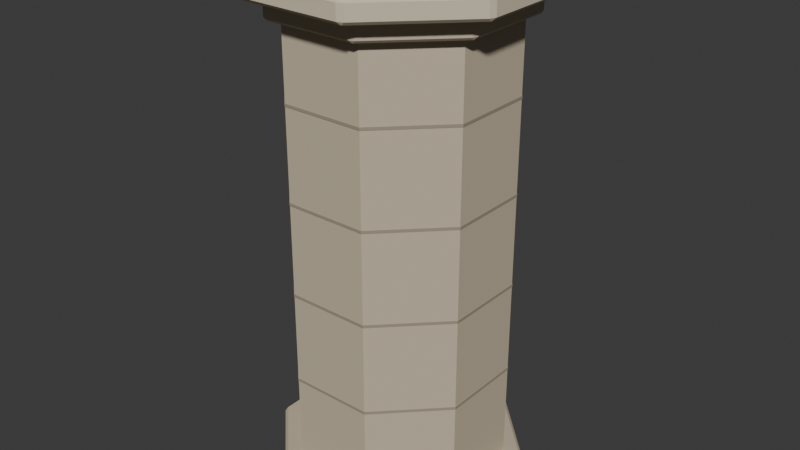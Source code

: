 # Source: TurretPedestal.blend  (saved by Blender 4.4.32; exported with 4.5.12 LTS)
import bpy
from mathutils import Matrix  # noqa: F401  (used for matrix-valued properties, if any)

bpy.ops.wm.read_factory_settings(use_empty=True)
scene = bpy.context.scene
scene.name = 'Scene'

# ---- collections
col_collection = bpy.data.collections.new('Collection'); scene.collection.children.link(col_collection)

# ---- materials (node trees are filled in below, after node groups)
mat_pedestalstone = bpy.data.materials.new('PedestalStone')
mat_pedestalstone.diffuse_color = (0.57, 0.49, 0.36, 1.0)
mat_pedestallight = bpy.data.materials.new('PedestalLight')
mat_pedestallight.diffuse_color = (0.67, 0.59, 0.44, 1.0)
mat_pedestaljoint = bpy.data.materials.new('PedestalJoint')
mat_pedestaljoint.diffuse_color = (0.35, 0.3, 0.23, 1.0)

# ---- material node trees

# ---- world
world_world = bpy.data.worlds.new('World'); scene.world = world_world
world_world.use_nodes = True; world_world.node_tree.nodes.clear()
_N = world_world.node_tree.nodes; _L = world_world.node_tree.links
n0 = _N.new('ShaderNodeOutputWorld'); n0.name = 'World Output'; n0.location = (300, 300)
n1 = _N.new('ShaderNodeBackground'); n1.name = 'Background'; n1.location = (10, 300)
n1.inputs[0].default_value = (0.05088, 0.05088, 0.05088, 1.0)
_L.new(n1.outputs[0], n0.inputs[0])
n0.is_active_output = True
world_world.color = (0.05088, 0.05088, 0.05088)
world_world.sun_shadow_jitter_overblur = 0.0

# ---- meshes
me_cylinder = bpy.data.meshes.new('Cylinder')
me_cylinder.from_pydata([(-1.799, 4.342, -22.0), (-1.799, 4.342, -1.5), (1.799, 4.342, -22.0), (1.799, 4.342, -1.5), (4.342, 1.799, -22.0), (4.342, 1.799, -1.5), (4.342, -1.799, -22.0), (4.342, -1.799, -1.5), (1.799, -4.342, -22.0), (1.799, -4.342, -1.5), (-1.799, -4.342, -22.0), (-1.799, -4.342, -1.5), (-4.342, -1.799, -22.0), (-4.342, -1.799, -1.5), (-4.342, 1.799, -22.0), (-4.342, 1.799, -1.5), (-1.998, 4.823, -1.8), (-2.132, 4.858, -1.68), (-1.927, 4.943, -1.68), (-1.998, 4.823, -0.8), (-1.927, 4.943, -0.92), (-2.132, 4.858, -0.92), (1.998, 4.823, -1.8), (1.927, 4.943, -1.68), (2.132, 4.858, -1.68), (1.998, 4.823, -0.8), (2.132, 4.858, -0.92), (1.927, 4.943, -0.92), (4.823, 1.998, -1.8), (4.858, 2.132, -1.68), (4.943, 1.927, -1.68), (4.823, 1.998, -0.8), (4.943, 1.927, -0.92), (4.858, 2.132, -0.92), (4.823, -1.998, -1.8), (4.943, -1.927, -1.68), (4.858, -2.132, -1.68), (4.823, -1.998, -0.8), (4.858, -2.132, -0.92), (4.943, -1.927, -0.92), (1.998, -4.823, -1.8), (2.132, -4.858, -1.68), (1.927, -4.943, -1.68), (1.998, -4.823, -0.8), (1.927, -4.943, -0.92), (2.132, -4.858, -0.92), (-1.998, -4.823, -1.8), (-1.927, -4.943, -1.68), (-2.132, -4.858, -1.68), (-1.998, -4.823, -0.8), (-2.132, -4.858, -0.92), (-1.927, -4.943, -0.92), (-4.823, -1.998, -1.8), (-4.858, -2.132, -1.68), (-4.943, -1.927, -1.68), (-4.823, -1.998, -0.8), (-4.943, -1.927, -0.92), (-4.858, -2.132, -0.92), (-4.823, 1.998, -1.8), (-4.943, 1.927, -1.68), (-4.858, 2.132, -1.68), (-4.823, 1.998, -0.8), (-4.858, 2.132, -0.92), (-4.943, 1.927, -0.92), (-2.391, 5.773, -0.9), (-2.548, 5.814, -0.76), (-2.309, 5.913, -0.76), (-2.391, 5.773, 0.0), (-2.309, 5.913, -0.14), (-2.548, 5.814, -0.14), (2.391, 5.773, -0.9), (2.309, 5.913, -0.76), (2.548, 5.814, -0.76), (2.391, 5.773, 0.0), (2.548, 5.814, -0.14), (2.309, 5.913, -0.14), (5.773, 2.391, -0.9), (5.814, 2.548, -0.76), (5.913, 2.309, -0.76), (5.773, 2.391, 0.0), (5.913, 2.309, -0.14), (5.814, 2.548, -0.14), (5.773, -2.391, -0.9), (5.913, -2.309, -0.76), (5.814, -2.548, -0.76), (5.773, -2.391, 0.0), (5.814, -2.548, -0.14), (5.913, -2.309, -0.14), (2.391, -5.773, -0.9), (2.548, -5.814, -0.76), (2.309, -5.913, -0.76), (2.391, -5.773, 0.0), (2.309, -5.913, -0.14), (2.548, -5.814, -0.14), (-2.391, -5.773, -0.9), (-2.309, -5.913, -0.76), (-2.548, -5.814, -0.76), (-2.391, -5.773, 0.0), (-2.548, -5.814, -0.14), (-2.309, -5.913, -0.14), (-5.773, -2.391, -0.9), (-5.814, -2.548, -0.76), (-5.913, -2.309, -0.76), (-5.773, -2.391, 0.0), (-5.913, -2.309, -0.14), (-5.814, -2.548, -0.14), (-5.773, 2.391, -0.9), (-5.913, 2.309, -0.76), (-5.814, 2.548, -0.76), (-5.773, 2.391, 0.0), (-5.814, 2.548, -0.14), (-5.913, 2.309, -0.14), (-2.055, 4.961, -22.0), (-2.19, 4.996, -21.88), (-1.985, 5.081, -21.88), (-2.055, 4.961, -21.2), (-1.985, 5.081, -21.32), (-2.19, 4.996, -21.32), (2.055, 4.961, -22.0), (1.985, 5.081, -21.88), (2.19, 4.996, -21.88), (2.055, 4.961, -21.2), (2.19, 4.996, -21.32), (1.985, 5.081, -21.32), (4.961, 2.055, -22.0), (4.996, 2.19, -21.88), (5.081, 1.985, -21.88), (4.961, 2.055, -21.2), (5.081, 1.985, -21.32), (4.996, 2.19, -21.32), (4.961, -2.055, -22.0), (5.081, -1.985, -21.88), (4.996, -2.19, -21.88), (4.961, -2.055, -21.2), (4.996, -2.19, -21.32), (5.081, -1.985, -21.32), (2.055, -4.961, -22.0), (2.19, -4.996, -21.88), (1.985, -5.081, -21.88), (2.055, -4.961, -21.2), (1.985, -5.081, -21.32), (2.19, -4.996, -21.32), (-2.055, -4.961, -22.0), (-1.985, -5.081, -21.88), (-2.19, -4.996, -21.88), (-2.055, -4.961, -21.2), (-2.19, -4.996, -21.32), (-1.985, -5.081, -21.32), (-4.961, -2.055, -22.0), (-4.996, -2.19, -21.88), (-5.081, -1.985, -21.88), (-4.961, -2.055, -21.2), (-5.081, -1.985, -21.32), (-4.996, -2.19, -21.32), (-4.961, 2.055, -22.0), (-5.081, 1.985, -21.88), (-4.996, 2.19, -21.88), (-4.961, 2.055, -21.2), (-4.996, 2.19, -21.32), (-5.081, 1.985, -21.32), (-1.806, 4.361, -5.06), (-1.806, 4.361, -4.94), (1.806, 4.361, -5.06), (1.806, 4.361, -4.94), (4.361, 1.806, -5.06), (4.361, 1.806, -4.94), (4.361, -1.806, -5.06), (4.361, -1.806, -4.94), (1.806, -4.361, -5.06), (1.806, -4.361, -4.94), (-1.806, -4.361, -5.06), (-1.806, -4.361, -4.94), (-4.361, -1.806, -5.06), (-4.361, -1.806, -4.94), (-4.361, 1.806, -5.06), (-4.361, 1.806, -4.94), (-1.806, 4.361, -9.06), (-1.806, 4.361, -8.94), (1.806, 4.361, -9.06), (1.806, 4.361, -8.94), (4.361, 1.806, -9.06), (4.361, 1.806, -8.94), (4.361, -1.806, -9.06), (4.361, -1.806, -8.94), (1.806, -4.361, -9.06), (1.806, -4.361, -8.94), (-1.806, -4.361, -9.06), (-1.806, -4.361, -8.94), (-4.361, -1.806, -9.06), (-4.361, -1.806, -8.94), (-4.361, 1.806, -9.06), (-4.361, 1.806, -8.94), (-1.806, 4.361, -13.06), (-1.806, 4.361, -12.94), (1.806, 4.361, -13.06), (1.806, 4.361, -12.94), (4.361, 1.806, -13.06), (4.361, 1.806, -12.94), (4.361, -1.806, -13.06), (4.361, -1.806, -12.94), (1.806, -4.361, -13.06), (1.806, -4.361, -12.94), (-1.806, -4.361, -13.06), (-1.806, -4.361, -12.94), (-4.361, -1.806, -13.06), (-4.361, -1.806, -12.94), (-4.361, 1.806, -13.06), (-4.361, 1.806, -12.94), (-1.806, 4.361, -17.06), (-1.806, 4.361, -16.94), (1.806, 4.361, -17.06), (1.806, 4.361, -16.94), (4.361, 1.806, -17.06), (4.361, 1.806, -16.94), (4.361, -1.806, -17.06), (4.361, -1.806, -16.94), (1.806, -4.361, -17.06), (1.806, -4.361, -16.94), (-1.806, -4.361, -17.06), (-1.806, -4.361, -16.94), (-4.361, -1.806, -17.06), (-4.361, -1.806, -16.94), (-4.361, 1.806, -17.06), (-4.361, 1.806, -16.94)], [], [(0, 1, 3, 2), (2, 3, 5, 4), (4, 5, 7, 6), (6, 7, 9, 8), (8, 9, 11, 10), (10, 11, 13, 12), (3, 1, 15, 13, 11, 9, 7, 5), (12, 13, 15, 14), (14, 15, 1, 0), (0, 2, 4, 6, 8, 10, 12, 14), (60, 62, 21, 17), (30, 32, 39, 35), (36, 38, 45, 41), (42, 44, 51, 47), (48, 50, 57, 53), (54, 56, 63, 59), (24, 26, 33, 29), (25, 19, 61, 55, 49, 43, 37, 31), (18, 20, 27, 23), (16, 17, 18), (19, 20, 21), (22, 23, 24), (25, 26, 27), (28, 29, 30), (31, 32, 33), (34, 35, 36), (37, 38, 39), (40, 41, 42), (43, 44, 45), (46, 47, 48), (49, 50, 51), (52, 53, 54), (55, 56, 57), (58, 59, 60), (61, 62, 63), (18, 23, 22, 16), (27, 20, 19, 25), (17, 21, 20, 18), (26, 24, 23, 27), (24, 29, 28, 22), (33, 26, 25, 31), (32, 30, 29, 33), (30, 35, 34, 28), (39, 32, 31, 37), (38, 36, 35, 39), (36, 41, 40, 34), (45, 38, 37, 43), (44, 42, 41, 45), (42, 47, 46, 40), (51, 44, 43, 49), (50, 48, 47, 51), (48, 53, 52, 46), (57, 50, 49, 55), (56, 54, 53, 57), (54, 59, 58, 52), (63, 56, 55, 61), (62, 60, 59, 63), (60, 17, 16, 58), (21, 62, 61, 19), (16, 22, 28, 34, 40, 46, 52, 58), (108, 110, 69, 65), (78, 80, 87, 83), (84, 86, 93, 89), (90, 92, 99, 95), (96, 98, 105, 101), (102, 104, 111, 107), (72, 74, 81, 77), (73, 67, 109, 103, 97, 91, 85, 79), (66, 68, 75, 71), (64, 65, 66), (67, 68, 69), (70, 71, 72), (73, 74, 75), (76, 77, 78), (79, 80, 81), (82, 83, 84), (85, 86, 87), (88, 89, 90), (91, 92, 93), (94, 95, 96), (97, 98, 99), (100, 101, 102), (103, 104, 105), (106, 107, 108), (109, 110, 111), (66, 71, 70, 64), (75, 68, 67, 73), (65, 69, 68, 66), (74, 72, 71, 75), (72, 77, 76, 70), (81, 74, 73, 79), (80, 78, 77, 81), (78, 83, 82, 76), (87, 80, 79, 85), (86, 84, 83, 87), (84, 89, 88, 82), (93, 86, 85, 91), (92, 90, 89, 93), (90, 95, 94, 88), (99, 92, 91, 97), (98, 96, 95, 99), (96, 101, 100, 94), (105, 98, 97, 103), (104, 102, 101, 105), (102, 107, 106, 100), (111, 104, 103, 109), (110, 108, 107, 111), (108, 65, 64, 106), (69, 110, 109, 67), (64, 70, 76, 82, 88, 94, 100, 106), (156, 158, 117, 113), (126, 128, 135, 131), (132, 134, 141, 137), (138, 140, 147, 143), (144, 146, 153, 149), (150, 152, 159, 155), (120, 122, 129, 125), (121, 115, 157, 151, 145, 139, 133, 127), (114, 116, 123, 119), (112, 113, 114), (115, 116, 117), (118, 119, 120), (121, 122, 123), (124, 125, 126), (127, 128, 129), (130, 131, 132), (133, 134, 135), (136, 137, 138), (139, 140, 141), (142, 143, 144), (145, 146, 147), (148, 149, 150), (151, 152, 153), (154, 155, 156), (157, 158, 159), (114, 119, 118, 112), (123, 116, 115, 121), (113, 117, 116, 114), (122, 120, 119, 123), (120, 125, 124, 118), (129, 122, 121, 127), (128, 126, 125, 129), (126, 131, 130, 124), (135, 128, 127, 133), (134, 132, 131, 135), (132, 137, 136, 130), (141, 134, 133, 139), (140, 138, 137, 141), (138, 143, 142, 136), (147, 140, 139, 145), (146, 144, 143, 147), (144, 149, 148, 142), (153, 146, 145, 151), (152, 150, 149, 153), (150, 155, 154, 148), (159, 152, 151, 157), (158, 156, 155, 159), (156, 113, 112, 154), (117, 158, 157, 115), (112, 118, 124, 130, 136, 142, 148, 154), (160, 161, 163, 162), (162, 163, 165, 164), (164, 165, 167, 166), (166, 167, 169, 168), (168, 169, 171, 170), (170, 171, 173, 172), (163, 161, 175, 173, 171, 169, 167, 165), (172, 173, 175, 174), (174, 175, 161, 160), (160, 162, 164, 166, 168, 170, 172, 174), (176, 177, 179, 178), (178, 179, 181, 180), (180, 181, 183, 182), (182, 183, 185, 184), (184, 185, 187, 186), (186, 187, 189, 188), (179, 177, 191, 189, 187, 185, 183, 181), (188, 189, 191, 190), (190, 191, 177, 176), (176, 178, 180, 182, 184, 186, 188, 190), (192, 193, 195, 194), (194, 195, 197, 196), (196, 197, 199, 198), (198, 199, 201, 200), (200, 201, 203, 202), (202, 203, 205, 204), (195, 193, 207, 205, 203, 201, 199, 197), (204, 205, 207, 206), (206, 207, 193, 192), (192, 194, 196, 198, 200, 202, 204, 206), (208, 209, 211, 210), (210, 211, 213, 212), (212, 213, 215, 214), (214, 215, 217, 216), (216, 217, 219, 218), (218, 219, 221, 220), (211, 209, 223, 221, 219, 217, 215, 213), (220, 221, 223, 222), (222, 223, 209, 208), (208, 210, 212, 214, 216, 218, 220, 222)])
me_cylinder.polygons.foreach_set('material_index', [0, 0, 0, 0, 0, 0, 0, 0, 0, 0, 0, 0, 0, 0, 0, 0, 0, 0, 0, 0, 0, 0, 0, 0, 0, 0, 0, 0, 0, 0, 0, 0, 0, 0, 0, 0, 0, 0, 0, 0, 0, 0, 0, 0, 0, 0, 0, 0, 0, 0, 0, 0, 0, 0, 0, 0, 0, 0, 0, 0, 1, 1, 1, 1, 1, 1, 1, 1, 1, 1, 1, 1, 1, 1, 1, 1, 1, 1, 1, 1, 1, 1, 1, 1, 1, 1, 1, 1, 1, 1, 1, 1, 1, 1, 1, 1, 1, 1, 1, 1, 1, 1, 1, 1, 1, 1, 1, 1, 1, 1, 0, 0, 0, 0, 0, 0, 0, 0, 0, 0, 0, 0, 0, 0, 0, 0, 0, 0, 0, 0, 0, 0, 0, 0, 0, 0, 0, 0, 0, 0, 0, 0, 0, 0, 0, 0, 0, 0, 0, 0, 0, 0, 0, 0, 0, 0, 0, 0, 0, 0, 2, 2, 2, 2, 2, 2, 2, 2, 2, 2, 2, 2, 2, 2, 2, 2, 2, 2, 2, 2, 2, 2, 2, 2, 2, 2, 2, 2, 2, 2, 2, 2, 2, 2, 2, 2, 2, 2, 2, 2])
_uv = me_cylinder.uv_layers.new(name='UVMap')
_uv.uv.foreach_set('vector', [1.0, 0.5, 1.0, 1.0, 0.875, 1.0, 0.875, 0.5, 0.875, 0.5, 0.875, 1.0, 0.75, 1.0, 0.75, 0.5, 0.75, 0.5, 0.75, 1.0, 0.625, 1.0, 0.625, 0.5, 0.625, 0.5, 0.625, 1.0, 0.5, 1.0, 0.5, 0.5, 0.5, 0.5, 0.5, 1.0, 0.375, 1.0, 0.375, 0.5, 0.375, 0.5, 0.375, 1.0, 0.25, 1.0, 0.25, 0.5, 0.4197, 0.4197, 0.25, 0.49, 0.08029, 0.4197, 0.01, 0.25, 0.08029, 0.08029, 0.25, 0.01, 0.4197, 0.08029, 0.49, 0.25, 0.25, 0.5, 0.25, 1.0, 0.125, 1.0, 0.125, 0.5, 0.125, 0.5, 0.125, 1.0, 0.0, 1.0, 0.0, 0.5, 0.75, 0.49, 0.9197, 0.4197, 0.99, 0.25, 0.9197, 0.08029, 0.75, 0.01, 0.5803, 0.08029, 0.51, 0.25, 0.5803, 0.4197, 0.1213, 0.56, 0.1213, 0.94, 0.003663, 0.94, 0.003663, 0.56, 0.7463, 0.56, 0.7463, 0.94, 0.6287, 0.94, 0.6287, 0.56, 0.6213, 0.56, 0.6213, 0.94, 0.5037, 0.94, 0.5037, 0.56, 0.4963, 0.56, 0.4963, 0.94, 0.3787, 0.94, 0.3787, 0.56, 0.3713, 0.56, 0.3713, 0.94, 0.2537, 0.94, 0.2537, 0.56, 0.2463, 0.56, 0.2463, 0.94, 0.1287, 0.94, 0.1287, 0.56, 0.8713, 0.56, 0.8713, 0.94, 0.7537, 0.94, 0.7537, 0.56, 0.4156, 0.4156, 0.25, 0.4842, 0.08441, 0.4156, 0.01583, 0.25, 0.08441, 0.08441, 0.25, 0.01583, 0.4156, 0.08441, 0.4842, 0.25, 0.9963, 0.56, 0.9963, 0.94, 0.8787, 0.94, 0.8787, 0.56, 0.75, 0.4842, 0.745, 0.4879, 0.755, 0.4879, 0.25, 0.4842, 0.255, 0.4879, 0.245, 0.4879, 0.9156, 0.4156, 0.9147, 0.4218, 0.9218, 0.4147, 0.4156, 0.4156, 0.4218, 0.4147, 0.4147, 0.4218, 0.9842, 0.25, 0.9879, 0.255, 0.9879, 0.245, 0.4842, 0.25, 0.4879, 0.245, 0.4879, 0.255, 0.9156, 0.08441, 0.9218, 0.08527, 0.9147, 0.07823, 0.4156, 0.08441, 0.4147, 0.07823, 0.4218, 0.08527, 0.75, 0.01583, 0.755, 0.01206, 0.745, 0.01206, 0.25, 0.01583, 0.245, 0.01206, 0.255, 0.01206, 0.5844, 0.08441, 0.5853, 0.07823, 0.5782, 0.08527, 0.08441, 0.08441, 0.07823, 0.08527, 0.08527, 0.07823, 0.5158, 0.25, 0.5121, 0.245, 0.5121, 0.255, 0.01583, 0.25, 0.01206, 0.255, 0.01206, 0.245, 0.5844, 0.4156, 0.5782, 0.4147, 0.5853, 0.4218, 0.08441, 0.4156, 0.08527, 0.4218, 0.07823, 0.4147, 0.755, 0.4879, 0.9147, 0.4218, 0.9156, 0.4156, 0.75, 0.4842, 0.4147, 0.4218, 0.255, 0.4879, 0.25, 0.4842, 0.4156, 0.4156, 0.003663, 0.56, 0.003663, 0.94, 0.0, 0.94, 0.0, 0.56, 0.8713, 0.94, 0.8713, 0.56, 0.8787, 0.56, 0.8787, 0.94, 0.9218, 0.4147, 0.9879, 0.255, 0.9842, 0.25, 0.9156, 0.4156, 0.4879, 0.255, 0.4218, 0.4147, 0.4156, 0.4156, 0.4842, 0.25, 0.7463, 0.94, 0.7463, 0.56, 0.7537, 0.56, 0.7537, 0.94, 0.9879, 0.245, 0.9218, 0.08527, 0.9156, 0.08441, 0.9842, 0.25, 0.4218, 0.08527, 0.4879, 0.245, 0.4842, 0.25, 0.4156, 0.08441, 0.6213, 0.94, 0.6213, 0.56, 0.6287, 0.56, 0.6287, 0.94, 0.9147, 0.07823, 0.755, 0.01206, 0.75, 0.01583, 0.9156, 0.08441, 0.255, 0.01206, 0.4147, 0.07823, 0.4156, 0.08441, 0.25, 0.01583, 0.4963, 0.94, 0.4963, 0.56, 0.5037, 0.56, 0.5037, 0.94, 0.745, 0.01206, 0.5853, 0.07823, 0.5844, 0.08441, 0.75, 0.01583, 0.08527, 0.07823, 0.245, 0.01206, 0.25, 0.01583, 0.08441, 0.08441, 0.3713, 0.94, 0.3713, 0.56, 0.3787, 0.56, 0.3787, 0.94, 0.5782, 0.08527, 0.5121, 0.245, 0.5158, 0.25, 0.5844, 0.08441, 0.01206, 0.245, 0.07823, 0.08527, 0.08441, 0.08441, 0.01583, 0.25, 0.2463, 0.94, 0.2463, 0.56, 0.2537, 0.56, 0.2537, 0.94, 0.5121, 0.255, 0.5782, 0.4147, 0.5844, 0.4156, 0.5158, 0.25, 0.07823, 0.4147, 0.01206, 0.255, 0.01583, 0.25, 0.08441, 0.4156, 0.1213, 0.94, 0.1213, 0.56, 0.1287, 0.56, 0.1287, 0.94, 0.5853, 0.4218, 0.745, 0.4879, 0.75, 0.4842, 0.5844, 0.4156, 0.245, 0.4879, 0.08527, 0.4218, 0.08441, 0.4156, 0.25, 0.4842, 0.75, 0.4842, 0.9156, 0.4156, 0.9842, 0.25, 0.9156, 0.08441, 0.75, 0.01583, 0.5844, 0.08441, 0.5158, 0.25, 0.5844, 0.4156, 0.1214, 0.5778, 0.1214, 0.9222, 0.003573, 0.9222, 0.003573, 0.5778, 0.7464, 0.5778, 0.7464, 0.9222, 0.6286, 0.9222, 0.6286, 0.5778, 0.6214, 0.5778, 0.6214, 0.9222, 0.5036, 0.9222, 0.5036, 0.5778, 0.4964, 0.5778, 0.4964, 0.9222, 0.3786, 0.9222, 0.3786, 0.5778, 0.3714, 0.5778, 0.3714, 0.9222, 0.2536, 0.9222, 0.2536, 0.5778, 0.2464, 0.5778, 0.2464, 0.9222, 0.1286, 0.9222, 0.1286, 0.5778, 0.8714, 0.5778, 0.8714, 0.9222, 0.7536, 0.9222, 0.7536, 0.5778, 0.4157, 0.4157, 0.25, 0.4843, 0.08431, 0.4157, 0.01568, 0.25, 0.08431, 0.08431, 0.25, 0.01568, 0.4157, 0.08431, 0.4843, 0.25, 0.9964, 0.5778, 0.9964, 0.9222, 0.8786, 0.9222, 0.8786, 0.5778, 0.75, 0.4843, 0.7451, 0.488, 0.7549, 0.488, 0.25, 0.4843, 0.2549, 0.488, 0.2451, 0.488, 0.9157, 0.4157, 0.9149, 0.4217, 0.9217, 0.4149, 0.4157, 0.4157, 0.4217, 0.4149, 0.4149, 0.4217, 0.9843, 0.25, 0.988, 0.2549, 0.988, 0.2451, 0.4843, 0.25, 0.488, 0.2451, 0.488, 0.2549, 0.9157, 0.08431, 0.9217, 0.08514, 0.9149, 0.07829, 0.4157, 0.08431, 0.4149, 0.07829, 0.4217, 0.08514, 0.75, 0.01568, 0.7549, 0.01201, 0.7451, 0.01201, 0.25, 0.01568, 0.2451, 0.01201, 0.2549, 0.01201, 0.5843, 0.08431, 0.5851, 0.07829, 0.5783, 0.08514, 0.08431, 0.08431, 0.07829, 0.08514, 0.08514, 0.07829, 0.5157, 0.25, 0.512, 0.2451, 0.512, 0.2549, 0.01568, 0.25, 0.01201, 0.2549, 0.01201, 0.2451, 0.5843, 0.4157, 0.5783, 0.4149, 0.5851, 0.4217, 0.08431, 0.4157, 0.08514, 0.4217, 0.07829, 0.4149, 0.7549, 0.488, 0.9149, 0.4217, 0.9157, 0.4157, 0.75, 0.4843, 0.4149, 0.4217, 0.2549, 0.488, 0.25, 0.4843, 0.4157, 0.4157, 0.003573, 0.5778, 0.003573, 0.9222, 0.0, 0.9222, 0.0, 0.5778, 0.8714, 0.9222, 0.8714, 0.5778, 0.8786, 0.5778, 0.8786, 0.9222, 0.9217, 0.4149, 0.988, 0.2549, 0.9843, 0.25, 0.9157, 0.4157, 0.488, 0.2549, 0.4217, 0.4149, 0.4157, 0.4157, 0.4843, 0.25, 0.7464, 0.9222, 0.7464, 0.5778, 0.7536, 0.5778, 0.7536, 0.9222, 0.988, 0.2451, 0.9217, 0.08514, 0.9157, 0.08431, 0.9843, 0.25, 0.4217, 0.08514, 0.488, 0.2451, 0.4843, 0.25, 0.4157, 0.08431, 0.6214, 0.9222, 0.6214, 0.5778, 0.6286, 0.5778, 0.6286, 0.9222, 0.9149, 0.07829, 0.7549, 0.01201, 0.75, 0.01568, 0.9157, 0.08431, 0.2549, 0.01201, 0.4149, 0.07829, 0.4157, 0.08431, 0.25, 0.01568, 0.4964, 0.9222, 0.4964, 0.5778, 0.5036, 0.5778, 0.5036, 0.9222, 0.7451, 0.01201, 0.5851, 0.07829, 0.5843, 0.08431, 0.75, 0.01568, 0.08514, 0.07829, 0.2451, 0.01201, 0.25, 0.01568, 0.08431, 0.08431, 0.3714, 0.9222, 0.3714, 0.5778, 0.3786, 0.5778, 0.3786, 0.9222, 0.5783, 0.08514, 0.512, 0.2451, 0.5157, 0.25, 0.5843, 0.08431, 0.01201, 0.2451, 0.07829, 0.08514, 0.08431, 0.08431, 0.01568, 0.25, 0.2464, 0.9222, 0.2464, 0.5778, 0.2536, 0.5778, 0.2536, 0.9222, 0.512, 0.2549, 0.5783, 0.4149, 0.5843, 0.4157, 0.5157, 0.25, 0.07829, 0.4149, 0.01201, 0.2549, 0.01568, 0.25, 0.08431, 0.4157, 0.1214, 0.9222, 0.1214, 0.5778, 0.1286, 0.5778, 0.1286, 0.9222, 0.5851, 0.4217, 0.7451, 0.488, 0.75, 0.4843, 0.5843, 0.4157, 0.2451, 0.488, 0.08514, 0.4217, 0.08431, 0.4157, 0.25, 0.4843, 0.75, 0.4843, 0.9157, 0.4157, 0.9843, 0.25, 0.9157, 0.08431, 0.75, 0.01568, 0.5843, 0.08431, 0.5157, 0.25, 0.5843, 0.4157, 0.1214, 0.575, 0.1214, 0.925, 0.003563, 0.925, 0.003563, 0.575, 0.7464, 0.575, 0.7464, 0.925, 0.6286, 0.925, 0.6286, 0.575, 0.6214, 0.575, 0.6214, 0.925, 0.5036, 0.925, 0.5036, 0.575, 0.4964, 0.575, 0.4964, 0.925, 0.3786, 0.925, 0.3786, 0.575, 0.3714, 0.575, 0.3714, 0.925, 0.2536, 0.925, 0.2536, 0.575, 0.2464, 0.575, 0.2464, 0.925, 0.1286, 0.925, 0.1286, 0.575, 0.8714, 0.575, 0.8714, 0.925, 0.7536, 0.925, 0.7536, 0.575, 0.4157, 0.4157, 0.25, 0.4843, 0.0843, 0.4157, 0.01567, 0.25, 0.0843, 0.0843, 0.25, 0.01567, 0.4157, 0.0843, 0.4843, 0.25, 0.9964, 0.575, 0.9964, 0.925, 0.8786, 0.925, 0.8786, 0.575, 0.75, 0.4843, 0.7452, 0.488, 0.7548, 0.488, 0.25, 0.4843, 0.2548, 0.488, 0.2452, 0.488, 0.9157, 0.4157, 0.9149, 0.4217, 0.9217, 0.4149, 0.4157, 0.4157, 0.4217, 0.4149, 0.4149, 0.4217, 0.9843, 0.25, 0.988, 0.2548, 0.988, 0.2452, 0.4843, 0.25, 0.488, 0.2452, 0.488, 0.2548, 0.9157, 0.0843, 0.9217, 0.08513, 0.9149, 0.07829, 0.4157, 0.0843, 0.4149, 0.07829, 0.4217, 0.08513, 0.75, 0.01567, 0.7548, 0.012, 0.7452, 0.012, 0.25, 0.01567, 0.2452, 0.012, 0.2548, 0.012, 0.5843, 0.0843, 0.5851, 0.07829, 0.5783, 0.08513, 0.0843, 0.0843, 0.07829, 0.08513, 0.08513, 0.07829, 0.5157, 0.25, 0.512, 0.2452, 0.512, 0.2548, 0.01567, 0.25, 0.012, 0.2548, 0.012, 0.2452, 0.5843, 0.4157, 0.5783, 0.4149, 0.5851, 0.4217, 0.0843, 0.4157, 0.08513, 0.4217, 0.07829, 0.4149, 0.7548, 0.488, 0.9149, 0.4217, 0.9157, 0.4157, 0.75, 0.4843, 0.4149, 0.4217, 0.2548, 0.488, 0.25, 0.4843, 0.4157, 0.4157, 0.003563, 0.575, 0.003563, 0.925, 0.0, 0.925, 0.0, 0.575, 0.8714, 0.925, 0.8714, 0.575, 0.8786, 0.575, 0.8786, 0.925, 0.9217, 0.4149, 0.988, 0.2548, 0.9843, 0.25, 0.9157, 0.4157, 0.488, 0.2548, 0.4217, 0.4149, 0.4157, 0.4157, 0.4843, 0.25, 0.7464, 0.925, 0.7464, 0.575, 0.7536, 0.575, 0.7536, 0.925, 0.988, 0.2452, 0.9217, 0.08513, 0.9157, 0.0843, 0.9843, 0.25, 0.4217, 0.08513, 0.488, 0.2452, 0.4843, 0.25, 0.4157, 0.0843, 0.6214, 0.925, 0.6214, 0.575, 0.6286, 0.575, 0.6286, 0.925, 0.9149, 0.07829, 0.7548, 0.012, 0.75, 0.01567, 0.9157, 0.0843, 0.2548, 0.012, 0.4149, 0.07829, 0.4157, 0.0843, 0.25, 0.01567, 0.4964, 0.925, 0.4964, 0.575, 0.5036, 0.575, 0.5036, 0.925, 0.7452, 0.012, 0.5851, 0.07829, 0.5843, 0.0843, 0.75, 0.01567, 0.08513, 0.07829, 0.2452, 0.012, 0.25, 0.01567, 0.0843, 0.0843, 0.3714, 0.925, 0.3714, 0.575, 0.3786, 0.575, 0.3786, 0.925, 0.5783, 0.08513, 0.512, 0.2452, 0.5157, 0.25, 0.5843, 0.0843, 0.012, 0.2452, 0.07829, 0.08513, 0.0843, 0.0843, 0.01567, 0.25, 0.2464, 0.925, 0.2464, 0.575, 0.2536, 0.575, 0.2536, 0.925, 0.512, 0.2548, 0.5783, 0.4149, 0.5843, 0.4157, 0.5157, 0.25, 0.07829, 0.4149, 0.012, 0.2548, 0.01567, 0.25, 0.0843, 0.4157, 0.1214, 0.925, 0.1214, 0.575, 0.1286, 0.575, 0.1286, 0.925, 0.5851, 0.4217, 0.7452, 0.488, 0.75, 0.4843, 0.5843, 0.4157, 0.2452, 0.488, 0.08513, 0.4217, 0.0843, 0.4157, 0.25, 0.4843, 0.75, 0.4843, 0.9157, 0.4157, 0.9843, 0.25, 0.9157, 0.0843, 0.75, 0.01567, 0.5843, 0.0843, 0.5157, 0.25, 0.5843, 0.4157, 1.0, 0.5, 1.0, 1.0, 0.875, 1.0, 0.875, 0.5, 0.875, 0.5, 0.875, 1.0, 0.75, 1.0, 0.75, 0.5, 0.75, 0.5, 0.75, 1.0, 0.625, 1.0, 0.625, 0.5, 0.625, 0.5, 0.625, 1.0, 0.5, 1.0, 0.5, 0.5, 0.5, 0.5, 0.5, 1.0, 0.375, 1.0, 0.375, 0.5, 0.375, 0.5, 0.375, 1.0, 0.25, 1.0, 0.25, 0.5, 0.4197, 0.4197, 0.25, 0.49, 0.08029, 0.4197, 0.01, 0.25, 0.08029, 0.08029, 0.25, 0.01, 0.4197, 0.08029, 0.49, 0.25, 0.25, 0.5, 0.25, 1.0, 0.125, 1.0, 0.125, 0.5, 0.125, 0.5, 0.125, 1.0, 0.0, 1.0, 0.0, 0.5, 0.75, 0.49, 0.9197, 0.4197, 0.99, 0.25, 0.9197, 0.08029, 0.75, 0.01, 0.5803, 0.08029, 0.51, 0.25, 0.5803, 0.4197, 1.0, 0.5, 1.0, 1.0, 0.875, 1.0, 0.875, 0.5, 0.875, 0.5, 0.875, 1.0, 0.75, 1.0, 0.75, 0.5, 0.75, 0.5, 0.75, 1.0, 0.625, 1.0, 0.625, 0.5, 0.625, 0.5, 0.625, 1.0, 0.5, 1.0, 0.5, 0.5, 0.5, 0.5, 0.5, 1.0, 0.375, 1.0, 0.375, 0.5, 0.375, 0.5, 0.375, 1.0, 0.25, 1.0, 0.25, 0.5, 0.4197, 0.4197, 0.25, 0.49, 0.08029, 0.4197, 0.01, 0.25, 0.08029, 0.08029, 0.25, 0.01, 0.4197, 0.08029, 0.49, 0.25, 0.25, 0.5, 0.25, 1.0, 0.125, 1.0, 0.125, 0.5, 0.125, 0.5, 0.125, 1.0, 0.0, 1.0, 0.0, 0.5, 0.75, 0.49, 0.9197, 0.4197, 0.99, 0.25, 0.9197, 0.08029, 0.75, 0.01, 0.5803, 0.08029, 0.51, 0.25, 0.5803, 0.4197, 1.0, 0.5, 1.0, 1.0, 0.875, 1.0, 0.875, 0.5, 0.875, 0.5, 0.875, 1.0, 0.75, 1.0, 0.75, 0.5, 0.75, 0.5, 0.75, 1.0, 0.625, 1.0, 0.625, 0.5, 0.625, 0.5, 0.625, 1.0, 0.5, 1.0, 0.5, 0.5, 0.5, 0.5, 0.5, 1.0, 0.375, 1.0, 0.375, 0.5, 0.375, 0.5, 0.375, 1.0, 0.25, 1.0, 0.25, 0.5, 0.4197, 0.4197, 0.25, 0.49, 0.08029, 0.4197, 0.01, 0.25, 0.08029, 0.08029, 0.25, 0.01, 0.4197, 0.08029, 0.49, 0.25, 0.25, 0.5, 0.25, 1.0, 0.125, 1.0, 0.125, 0.5, 0.125, 0.5, 0.125, 1.0, 0.0, 1.0, 0.0, 0.5, 0.75, 0.49, 0.9197, 0.4197, 0.99, 0.25, 0.9197, 0.08029, 0.75, 0.01, 0.5803, 0.08029, 0.51, 0.25, 0.5803, 0.4197, 1.0, 0.5, 1.0, 1.0, 0.875, 1.0, 0.875, 0.5, 0.875, 0.5, 0.875, 1.0, 0.75, 1.0, 0.75, 0.5, 0.75, 0.5, 0.75, 1.0, 0.625, 1.0, 0.625, 0.5, 0.625, 0.5, 0.625, 1.0, 0.5, 1.0, 0.5, 0.5, 0.5, 0.5, 0.5, 1.0, 0.375, 1.0, 0.375, 0.5, 0.375, 0.5, 0.375, 1.0, 0.25, 1.0, 0.25, 0.5, 0.4197, 0.4197, 0.25, 0.49, 0.08029, 0.4197, 0.01, 0.25, 0.08029, 0.08029, 0.25, 0.01, 0.4197, 0.08029, 0.49, 0.25, 0.25, 0.5, 0.25, 1.0, 0.125, 1.0, 0.125, 0.5, 0.125, 0.5, 0.125, 1.0, 0.0, 1.0, 0.0, 0.5, 0.75, 0.49, 0.9197, 0.4197, 0.99, 0.25, 0.9197, 0.08029, 0.75, 0.01, 0.5803, 0.08029, 0.51, 0.25, 0.5803, 0.4197])
me_cylinder.materials.append(mat_pedestalstone)
me_cylinder.materials.append(mat_pedestallight)
me_cylinder.materials.append(mat_pedestaljoint)
me_cylinder.update()

# ---- objects
ob_turretpedestal = bpy.data.objects.new('TurretPedestal', me_cylinder)

# ---- transforms, parenting, visibility, modifiers, constraints
ob_turretpedestal.location = (0.0, 0.0, 0.0)

# ---- collection membership
col_collection.objects.link(ob_turretpedestal)

# ---- scene / render settings (as saved in the file)
scene.frame_start = 1; scene.frame_end = 250; scene.frame_set(1)
scene.render.engine = 'BLENDER_EEVEE_NEXT'
bpy.context.view_layer.update()

# ---- added for rendering (the .blend has no active camera and no usable light): camera, sun
cam_auto = bpy.data.cameras.new('AutoCamera')
cam_auto.lens = 50.0
cam_auto.sensor_width = 36.0
cam_auto.clip_end = 1000.0
ob_auto_camera = bpy.data.objects.new('AutoCamera', cam_auto)
scene.collection.objects.link(ob_auto_camera)
ob_auto_camera.location = (25.5686, -30.6823, 9.45485)
ob_auto_camera.rotation_euler = (1.09748, -7.21219e-08, 0.694738)
scene.camera = ob_auto_camera
light_auto_sun = bpy.data.lights.new('AutoSun', 'SUN')
light_auto_sun.energy = 3.0
light_auto_sun.angle = 0.0523599
ob_auto_sun = bpy.data.objects.new('AutoSun', light_auto_sun)
scene.collection.objects.link(ob_auto_sun)
ob_auto_sun.rotation_euler = (0.872665, 0.174533, 0.523599)
bpy.context.view_layer.update()
